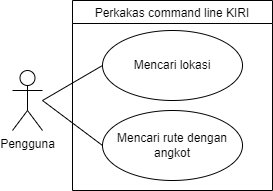

The diagram above was exported from draw.io. Its source (the exported page's mxGraphModel, read from the mxfile embedded in the PNG):
<mxGraphModel dx="569" dy="318" grid="1" gridSize="10" guides="1" tooltips="1" connect="1" arrows="1" fold="1" page="1" pageScale="1" pageWidth="850" pageHeight="1100" math="0" shadow="0">
  <root>
    <mxCell id="0" />
    <mxCell id="1" parent="0" />
    <mxCell id="W_WIL8UMiJt-GuMve68Z-1" value="Pengguna" style="shape=umlActor;verticalLabelPosition=bottom;verticalAlign=top;html=1;" vertex="1" parent="1">
      <mxGeometry x="30" y="110" width="30" height="60" as="geometry" />
    </mxCell>
    <mxCell id="W_WIL8UMiJt-GuMve68Z-2" value="Perkakas command line KIRI" style="swimlane;fontStyle=0" vertex="1" parent="1">
      <mxGeometry x="90" y="40" width="200" height="190" as="geometry">
        <mxRectangle x="90" y="40" width="130" height="23" as="alternateBounds" />
      </mxGeometry>
    </mxCell>
    <mxCell id="W_WIL8UMiJt-GuMve68Z-3" value="Mencari rute dengan angkot" style="ellipse;whiteSpace=wrap;html=1;" vertex="1" parent="W_WIL8UMiJt-GuMve68Z-2">
      <mxGeometry x="30" y="110" width="140" height="70" as="geometry" />
    </mxCell>
    <mxCell id="W_WIL8UMiJt-GuMve68Z-4" value="Mencari lokasi" style="ellipse;whiteSpace=wrap;html=1;" vertex="1" parent="W_WIL8UMiJt-GuMve68Z-2">
      <mxGeometry x="30" y="30" width="140" height="70" as="geometry" />
    </mxCell>
    <mxCell id="W_WIL8UMiJt-GuMve68Z-6" value="" style="endArrow=none;html=1;rounded=0;entryX=0;entryY=0.5;entryDx=0;entryDy=0;" edge="1" parent="1" target="W_WIL8UMiJt-GuMve68Z-4">
      <mxGeometry width="50" height="50" relative="1" as="geometry">
        <mxPoint x="60" y="140" as="sourcePoint" />
        <mxPoint x="160" y="100" as="targetPoint" />
      </mxGeometry>
    </mxCell>
    <mxCell id="W_WIL8UMiJt-GuMve68Z-7" value="" style="endArrow=none;html=1;rounded=0;entryX=0;entryY=0.5;entryDx=0;entryDy=0;" edge="1" parent="1" target="W_WIL8UMiJt-GuMve68Z-3">
      <mxGeometry width="50" height="50" relative="1" as="geometry">
        <mxPoint x="60" y="140" as="sourcePoint" />
        <mxPoint x="160" y="190" as="targetPoint" />
      </mxGeometry>
    </mxCell>
  </root>
</mxGraphModel>